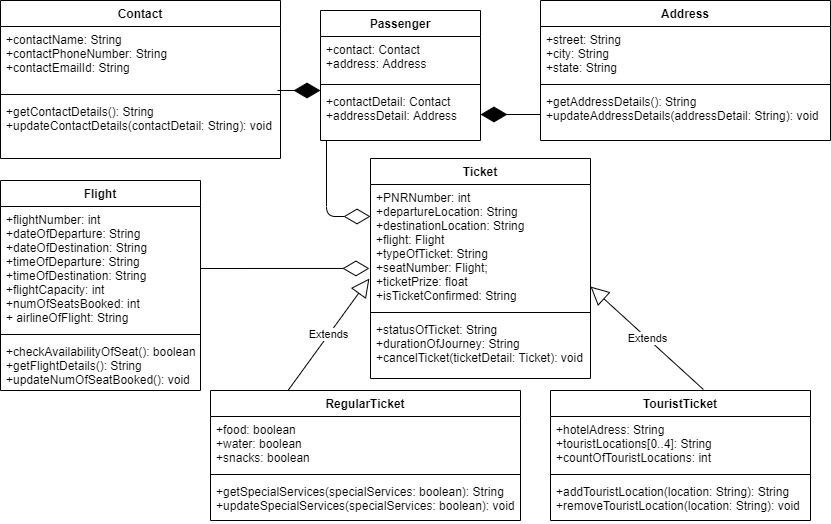

The diagram above was exported from draw.io. Its source (the exported page's mxGraphModel, read from the mxfile embedded in the PNG):
<mxGraphModel dx="1108" dy="520" grid="1" gridSize="10" guides="1" tooltips="1" connect="1" arrows="1" fold="1" page="1" pageScale="1" pageWidth="850" pageHeight="1100" math="0" shadow="0">
  <root>
    <mxCell id="0" />
    <mxCell id="1" parent="0" />
    <mxCell id="pWGszrRenQGNq5e2NYNb-1" value="Contact" style="swimlane;fontStyle=1;align=center;verticalAlign=top;childLayout=stackLayout;horizontal=1;startSize=26;horizontalStack=0;resizeParent=1;resizeParentMax=0;resizeLast=0;collapsible=1;marginBottom=0;" vertex="1" parent="1">
      <mxGeometry x="10" y="10" width="280" height="158" as="geometry">
        <mxRectangle x="10" y="10" width="80" height="26" as="alternateBounds" />
      </mxGeometry>
    </mxCell>
    <mxCell id="pWGszrRenQGNq5e2NYNb-2" value="+contactName: String&#10;+contactPhoneNumber: String&#10;+contactEmailId: String" style="text;strokeColor=none;fillColor=none;align=left;verticalAlign=top;spacingLeft=4;spacingRight=4;overflow=hidden;rotatable=0;points=[[0,0.5],[1,0.5]];portConstraint=eastwest;" vertex="1" parent="pWGszrRenQGNq5e2NYNb-1">
      <mxGeometry y="26" width="280" height="64" as="geometry" />
    </mxCell>
    <mxCell id="pWGszrRenQGNq5e2NYNb-3" value="" style="line;strokeWidth=1;fillColor=none;align=left;verticalAlign=middle;spacingTop=-1;spacingLeft=3;spacingRight=3;rotatable=0;labelPosition=right;points=[];portConstraint=eastwest;" vertex="1" parent="pWGszrRenQGNq5e2NYNb-1">
      <mxGeometry y="90" width="280" height="8" as="geometry" />
    </mxCell>
    <mxCell id="pWGszrRenQGNq5e2NYNb-4" value="+getContactDetails(): String&#10;+updateContactDetails(contactDetail: String): void" style="text;strokeColor=none;fillColor=none;align=left;verticalAlign=top;spacingLeft=4;spacingRight=4;overflow=hidden;rotatable=0;points=[[0,0.5],[1,0.5]];portConstraint=eastwest;" vertex="1" parent="pWGszrRenQGNq5e2NYNb-1">
      <mxGeometry y="98" width="280" height="60" as="geometry" />
    </mxCell>
    <mxCell id="pWGszrRenQGNq5e2NYNb-9" value="Passenger" style="swimlane;fontStyle=1;align=center;verticalAlign=top;childLayout=stackLayout;horizontal=1;startSize=26;horizontalStack=0;resizeParent=1;resizeParentMax=0;resizeLast=0;collapsible=1;marginBottom=0;" vertex="1" parent="1">
      <mxGeometry x="330" y="20" width="160" height="130" as="geometry">
        <mxRectangle x="330" y="20" width="90" height="26" as="alternateBounds" />
      </mxGeometry>
    </mxCell>
    <mxCell id="pWGszrRenQGNq5e2NYNb-10" value="+contact: Contact&#10;+address: Address" style="text;strokeColor=none;fillColor=none;align=left;verticalAlign=top;spacingLeft=4;spacingRight=4;overflow=hidden;rotatable=0;points=[[0,0.5],[1,0.5]];portConstraint=eastwest;" vertex="1" parent="pWGszrRenQGNq5e2NYNb-9">
      <mxGeometry y="26" width="160" height="44" as="geometry" />
    </mxCell>
    <mxCell id="pWGszrRenQGNq5e2NYNb-11" value="" style="line;strokeWidth=1;fillColor=none;align=left;verticalAlign=middle;spacingTop=-1;spacingLeft=3;spacingRight=3;rotatable=0;labelPosition=right;points=[];portConstraint=eastwest;" vertex="1" parent="pWGszrRenQGNq5e2NYNb-9">
      <mxGeometry y="70" width="160" height="8" as="geometry" />
    </mxCell>
    <mxCell id="pWGszrRenQGNq5e2NYNb-12" value="+contactDetail: Contact&#10;+addressDetail: Address" style="text;strokeColor=none;fillColor=none;align=left;verticalAlign=top;spacingLeft=4;spacingRight=4;overflow=hidden;rotatable=0;points=[[0,0.5],[1,0.5]];portConstraint=eastwest;" vertex="1" parent="pWGszrRenQGNq5e2NYNb-9">
      <mxGeometry y="78" width="160" height="52" as="geometry" />
    </mxCell>
    <mxCell id="pWGszrRenQGNq5e2NYNb-13" value="Address" style="swimlane;fontStyle=1;align=center;verticalAlign=top;childLayout=stackLayout;horizontal=1;startSize=26;horizontalStack=0;resizeParent=1;resizeParentMax=0;resizeLast=0;collapsible=1;marginBottom=0;" vertex="1" parent="1">
      <mxGeometry x="550" y="10" width="290" height="140" as="geometry">
        <mxRectangle x="550" y="10" width="80" height="26" as="alternateBounds" />
      </mxGeometry>
    </mxCell>
    <mxCell id="pWGszrRenQGNq5e2NYNb-14" value="+street: String&#10;+city: String&#10;+state: String" style="text;strokeColor=none;fillColor=none;align=left;verticalAlign=top;spacingLeft=4;spacingRight=4;overflow=hidden;rotatable=0;points=[[0,0.5],[1,0.5]];portConstraint=eastwest;" vertex="1" parent="pWGszrRenQGNq5e2NYNb-13">
      <mxGeometry y="26" width="290" height="54" as="geometry" />
    </mxCell>
    <mxCell id="pWGszrRenQGNq5e2NYNb-15" value="" style="line;strokeWidth=1;fillColor=none;align=left;verticalAlign=middle;spacingTop=-1;spacingLeft=3;spacingRight=3;rotatable=0;labelPosition=right;points=[];portConstraint=eastwest;" vertex="1" parent="pWGszrRenQGNq5e2NYNb-13">
      <mxGeometry y="80" width="290" height="8" as="geometry" />
    </mxCell>
    <mxCell id="pWGszrRenQGNq5e2NYNb-16" value="+getAddressDetails(): String&#10;+updateAddressDetails(addressDetail: String): void" style="text;strokeColor=none;fillColor=none;align=left;verticalAlign=top;spacingLeft=4;spacingRight=4;overflow=hidden;rotatable=0;points=[[0,0.5],[1,0.5]];portConstraint=eastwest;" vertex="1" parent="pWGszrRenQGNq5e2NYNb-13">
      <mxGeometry y="88" width="290" height="52" as="geometry" />
    </mxCell>
    <mxCell id="pWGszrRenQGNq5e2NYNb-17" value="Flight" style="swimlane;fontStyle=1;align=center;verticalAlign=top;childLayout=stackLayout;horizontal=1;startSize=26;horizontalStack=0;resizeParent=1;resizeParentMax=0;resizeLast=0;collapsible=1;marginBottom=0;" vertex="1" parent="1">
      <mxGeometry x="10" y="190" width="200" height="210" as="geometry">
        <mxRectangle x="10" y="190" width="70" height="26" as="alternateBounds" />
      </mxGeometry>
    </mxCell>
    <mxCell id="pWGszrRenQGNq5e2NYNb-18" value="+flightNumber: int&#10;+dateOfDeparture: String&#10;+dateOfDestination: String&#10;+timeOfDeparture: String&#10;+timeOfDestination: String&#10;+flightCapacity: int&#10;+numOfSeatsBooked: int&#10;+ airlineOfFlight: String&#10;" style="text;strokeColor=none;fillColor=none;align=left;verticalAlign=top;spacingLeft=4;spacingRight=4;overflow=hidden;rotatable=0;points=[[0,0.5],[1,0.5]];portConstraint=eastwest;" vertex="1" parent="pWGszrRenQGNq5e2NYNb-17">
      <mxGeometry y="26" width="200" height="124" as="geometry" />
    </mxCell>
    <mxCell id="pWGszrRenQGNq5e2NYNb-19" value="" style="line;strokeWidth=1;fillColor=none;align=left;verticalAlign=middle;spacingTop=-1;spacingLeft=3;spacingRight=3;rotatable=0;labelPosition=right;points=[];portConstraint=eastwest;" vertex="1" parent="pWGszrRenQGNq5e2NYNb-17">
      <mxGeometry y="150" width="200" height="8" as="geometry" />
    </mxCell>
    <mxCell id="pWGszrRenQGNq5e2NYNb-20" value="+checkAvailabilityOfSeat(): boolean&#10;+getFlightDetails(): String&#10;+updateNumOfSeatBooked(): void" style="text;strokeColor=none;fillColor=none;align=left;verticalAlign=top;spacingLeft=4;spacingRight=4;overflow=hidden;rotatable=0;points=[[0,0.5],[1,0.5]];portConstraint=eastwest;" vertex="1" parent="pWGszrRenQGNq5e2NYNb-17">
      <mxGeometry y="158" width="200" height="52" as="geometry" />
    </mxCell>
    <mxCell id="pWGszrRenQGNq5e2NYNb-21" value="Ticket" style="swimlane;fontStyle=1;align=center;verticalAlign=top;childLayout=stackLayout;horizontal=1;startSize=26;horizontalStack=0;resizeParent=1;resizeParentMax=0;resizeLast=0;collapsible=1;marginBottom=0;" vertex="1" parent="1">
      <mxGeometry x="380" y="168" width="220" height="220" as="geometry">
        <mxRectangle x="380" y="168" width="70" height="26" as="alternateBounds" />
      </mxGeometry>
    </mxCell>
    <mxCell id="pWGszrRenQGNq5e2NYNb-22" value="+PNRNumber: int&#10;+departureLocation: String&#10;+destinationLocation: String&#10;+flight: Flight&#10;+typeOfTicket: String&#10;+seatNumber: Flight;&#10;+ticketPrize: float&#10;+isTicketConfirmed: String" style="text;strokeColor=none;fillColor=none;align=left;verticalAlign=top;spacingLeft=4;spacingRight=4;overflow=hidden;rotatable=0;points=[[0,0.5],[1,0.5]];portConstraint=eastwest;" vertex="1" parent="pWGszrRenQGNq5e2NYNb-21">
      <mxGeometry y="26" width="220" height="124" as="geometry" />
    </mxCell>
    <mxCell id="pWGszrRenQGNq5e2NYNb-23" value="" style="line;strokeWidth=1;fillColor=none;align=left;verticalAlign=middle;spacingTop=-1;spacingLeft=3;spacingRight=3;rotatable=0;labelPosition=right;points=[];portConstraint=eastwest;" vertex="1" parent="pWGszrRenQGNq5e2NYNb-21">
      <mxGeometry y="150" width="220" height="8" as="geometry" />
    </mxCell>
    <mxCell id="pWGszrRenQGNq5e2NYNb-24" value="+statusOfTicket: String&#10;+durationOfJourney: String&#10;+cancelTicket(ticketDetail: Ticket): void" style="text;strokeColor=none;fillColor=none;align=left;verticalAlign=top;spacingLeft=4;spacingRight=4;overflow=hidden;rotatable=0;points=[[0,0.5],[1,0.5]];portConstraint=eastwest;" vertex="1" parent="pWGszrRenQGNq5e2NYNb-21">
      <mxGeometry y="158" width="220" height="62" as="geometry" />
    </mxCell>
    <mxCell id="pWGszrRenQGNq5e2NYNb-25" value="TouristTicket" style="swimlane;fontStyle=1;align=center;verticalAlign=top;childLayout=stackLayout;horizontal=1;startSize=26;horizontalStack=0;resizeParent=1;resizeParentMax=0;resizeLast=0;collapsible=1;marginBottom=0;" vertex="1" parent="1">
      <mxGeometry x="560" y="400" width="260" height="130" as="geometry">
        <mxRectangle x="560" y="400" width="100" height="26" as="alternateBounds" />
      </mxGeometry>
    </mxCell>
    <mxCell id="pWGszrRenQGNq5e2NYNb-26" value="+hotelAdress: String&#10;+touristLocations[0..4]: String&#10;+countOfTouristLocations: int" style="text;strokeColor=none;fillColor=none;align=left;verticalAlign=top;spacingLeft=4;spacingRight=4;overflow=hidden;rotatable=0;points=[[0,0.5],[1,0.5]];portConstraint=eastwest;" vertex="1" parent="pWGszrRenQGNq5e2NYNb-25">
      <mxGeometry y="26" width="260" height="54" as="geometry" />
    </mxCell>
    <mxCell id="pWGszrRenQGNq5e2NYNb-27" value="" style="line;strokeWidth=1;fillColor=none;align=left;verticalAlign=middle;spacingTop=-1;spacingLeft=3;spacingRight=3;rotatable=0;labelPosition=right;points=[];portConstraint=eastwest;" vertex="1" parent="pWGszrRenQGNq5e2NYNb-25">
      <mxGeometry y="80" width="260" height="8" as="geometry" />
    </mxCell>
    <mxCell id="pWGszrRenQGNq5e2NYNb-28" value="+addTouristLocation(location: String): String&#10;+removeTouristLocation(location: String): void" style="text;strokeColor=none;fillColor=none;align=left;verticalAlign=top;spacingLeft=4;spacingRight=4;overflow=hidden;rotatable=0;points=[[0,0.5],[1,0.5]];portConstraint=eastwest;" vertex="1" parent="pWGszrRenQGNq5e2NYNb-25">
      <mxGeometry y="88" width="260" height="42" as="geometry" />
    </mxCell>
    <mxCell id="pWGszrRenQGNq5e2NYNb-29" value="RegularTicket" style="swimlane;fontStyle=1;align=center;verticalAlign=top;childLayout=stackLayout;horizontal=1;startSize=26;horizontalStack=0;resizeParent=1;resizeParentMax=0;resizeLast=0;collapsible=1;marginBottom=0;" vertex="1" parent="1">
      <mxGeometry x="220" y="400" width="310" height="130" as="geometry">
        <mxRectangle x="220" y="400" width="110" height="26" as="alternateBounds" />
      </mxGeometry>
    </mxCell>
    <mxCell id="pWGszrRenQGNq5e2NYNb-30" value="+food: boolean&#10;+water: boolean&#10;+snacks: boolean&#10;" style="text;strokeColor=none;fillColor=none;align=left;verticalAlign=top;spacingLeft=4;spacingRight=4;overflow=hidden;rotatable=0;points=[[0,0.5],[1,0.5]];portConstraint=eastwest;" vertex="1" parent="pWGszrRenQGNq5e2NYNb-29">
      <mxGeometry y="26" width="310" height="54" as="geometry" />
    </mxCell>
    <mxCell id="pWGszrRenQGNq5e2NYNb-31" value="" style="line;strokeWidth=1;fillColor=none;align=left;verticalAlign=middle;spacingTop=-1;spacingLeft=3;spacingRight=3;rotatable=0;labelPosition=right;points=[];portConstraint=eastwest;" vertex="1" parent="pWGszrRenQGNq5e2NYNb-29">
      <mxGeometry y="80" width="310" height="8" as="geometry" />
    </mxCell>
    <mxCell id="pWGszrRenQGNq5e2NYNb-32" value="+getSpecialServices(specialServices: boolean): String&#10;+updateSpecialServices(specialServices: boolean): void" style="text;strokeColor=none;fillColor=none;align=left;verticalAlign=top;spacingLeft=4;spacingRight=4;overflow=hidden;rotatable=0;points=[[0,0.5],[1,0.5]];portConstraint=eastwest;" vertex="1" parent="pWGszrRenQGNq5e2NYNb-29">
      <mxGeometry y="88" width="310" height="42" as="geometry" />
    </mxCell>
    <mxCell id="pWGszrRenQGNq5e2NYNb-33" value="" style="endArrow=diamondThin;endFill=1;endSize=24;html=1;" edge="1" parent="1">
      <mxGeometry width="160" relative="1" as="geometry">
        <mxPoint x="287" y="100" as="sourcePoint" />
        <mxPoint x="330" y="100" as="targetPoint" />
        <Array as="points">
          <mxPoint x="320" y="100" />
        </Array>
      </mxGeometry>
    </mxCell>
    <mxCell id="pWGszrRenQGNq5e2NYNb-34" value="" style="endArrow=diamondThin;endFill=1;endSize=24;html=1;exitX=0;exitY=0.5;exitDx=0;exitDy=0;entryX=1;entryY=0.5;entryDx=0;entryDy=0;" edge="1" parent="1" source="pWGszrRenQGNq5e2NYNb-16" target="pWGszrRenQGNq5e2NYNb-12">
      <mxGeometry width="160" relative="1" as="geometry">
        <mxPoint x="340" y="270" as="sourcePoint" />
        <mxPoint x="500" y="270" as="targetPoint" />
      </mxGeometry>
    </mxCell>
    <mxCell id="pWGszrRenQGNq5e2NYNb-39" value="Extends" style="endArrow=block;endSize=16;endFill=0;html=1;exitX=0.25;exitY=0;exitDx=0;exitDy=0;entryX=-0.005;entryY=0.758;entryDx=0;entryDy=0;entryPerimeter=0;" edge="1" parent="1" source="pWGszrRenQGNq5e2NYNb-29" target="pWGszrRenQGNq5e2NYNb-22">
      <mxGeometry width="160" relative="1" as="geometry">
        <mxPoint x="340" y="270" as="sourcePoint" />
        <mxPoint x="500" y="270" as="targetPoint" />
      </mxGeometry>
    </mxCell>
    <mxCell id="pWGszrRenQGNq5e2NYNb-40" value="Extends" style="endArrow=block;endSize=16;endFill=0;html=1;entryX=1;entryY=0.823;entryDx=0;entryDy=0;entryPerimeter=0;exitX=0.588;exitY=-0.008;exitDx=0;exitDy=0;exitPerimeter=0;" edge="1" parent="1" source="pWGszrRenQGNq5e2NYNb-25" target="pWGszrRenQGNq5e2NYNb-22">
      <mxGeometry width="160" relative="1" as="geometry">
        <mxPoint x="690" y="370" as="sourcePoint" />
        <mxPoint x="500" y="270" as="targetPoint" />
      </mxGeometry>
    </mxCell>
    <mxCell id="pWGszrRenQGNq5e2NYNb-41" value="" style="endArrow=diamondThin;endFill=0;endSize=24;html=1;exitX=1;exitY=0.5;exitDx=0;exitDy=0;entryX=-0.005;entryY=0.677;entryDx=0;entryDy=0;entryPerimeter=0;" edge="1" parent="1" source="pWGszrRenQGNq5e2NYNb-18" target="pWGszrRenQGNq5e2NYNb-22">
      <mxGeometry width="160" relative="1" as="geometry">
        <mxPoint x="340" y="270" as="sourcePoint" />
        <mxPoint x="500" y="270" as="targetPoint" />
      </mxGeometry>
    </mxCell>
    <mxCell id="pWGszrRenQGNq5e2NYNb-42" value="" style="endArrow=diamondThin;endFill=0;endSize=24;html=1;entryX=0;entryY=0.258;entryDx=0;entryDy=0;entryPerimeter=0;" edge="1" parent="1" target="pWGszrRenQGNq5e2NYNb-22">
      <mxGeometry width="160" relative="1" as="geometry">
        <mxPoint x="336" y="150" as="sourcePoint" />
        <mxPoint x="500" y="270" as="targetPoint" />
        <Array as="points">
          <mxPoint x="336" y="226" />
        </Array>
      </mxGeometry>
    </mxCell>
  </root>
</mxGraphModel>